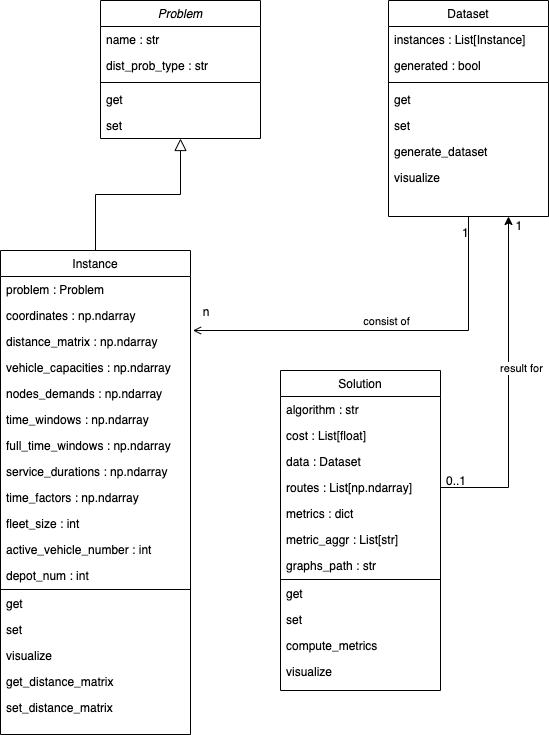

The diagram above was exported from draw.io. Its source (the exported page's mxGraphModel, read from the mxfile embedded in the PNG):
<mxGraphModel dx="1180" dy="687" grid="1" gridSize="10" guides="1" tooltips="1" connect="1" arrows="1" fold="1" page="1" pageScale="1" pageWidth="827" pageHeight="1169" math="0" shadow="0">
  <root>
    <mxCell id="WIyWlLk6GJQsqaUBKTNV-0" />
    <mxCell id="WIyWlLk6GJQsqaUBKTNV-1" parent="WIyWlLk6GJQsqaUBKTNV-0" />
    <mxCell id="zkfFHV4jXpPFQw0GAbJ--0" value="Problem" style="swimlane;fontStyle=2;align=center;verticalAlign=top;childLayout=stackLayout;horizontal=1;startSize=26;horizontalStack=0;resizeParent=1;resizeLast=0;collapsible=1;marginBottom=0;rounded=0;shadow=0;strokeWidth=1;" parent="WIyWlLk6GJQsqaUBKTNV-1" vertex="1">
      <mxGeometry x="220" y="120" width="160" height="138" as="geometry">
        <mxRectangle x="230" y="140" width="160" height="26" as="alternateBounds" />
      </mxGeometry>
    </mxCell>
    <mxCell id="zkfFHV4jXpPFQw0GAbJ--1" value="name : str&#10;" style="text;align=left;verticalAlign=top;spacingLeft=4;spacingRight=4;overflow=hidden;rotatable=0;points=[[0,0.5],[1,0.5]];portConstraint=eastwest;" parent="zkfFHV4jXpPFQw0GAbJ--0" vertex="1">
      <mxGeometry y="26" width="160" height="26" as="geometry" />
    </mxCell>
    <mxCell id="zkfFHV4jXpPFQw0GAbJ--2" value="dist_prob_type : str" style="text;align=left;verticalAlign=top;spacingLeft=4;spacingRight=4;overflow=hidden;rotatable=0;points=[[0,0.5],[1,0.5]];portConstraint=eastwest;rounded=0;shadow=0;html=0;" parent="zkfFHV4jXpPFQw0GAbJ--0" vertex="1">
      <mxGeometry y="52" width="160" height="26" as="geometry" />
    </mxCell>
    <mxCell id="zkfFHV4jXpPFQw0GAbJ--4" value="" style="line;html=1;strokeWidth=1;align=left;verticalAlign=middle;spacingTop=-1;spacingLeft=3;spacingRight=3;rotatable=0;labelPosition=right;points=[];portConstraint=eastwest;" parent="zkfFHV4jXpPFQw0GAbJ--0" vertex="1">
      <mxGeometry y="78" width="160" height="8" as="geometry" />
    </mxCell>
    <mxCell id="zkfFHV4jXpPFQw0GAbJ--5" value="get&#10;" style="text;align=left;verticalAlign=top;spacingLeft=4;spacingRight=4;overflow=hidden;rotatable=0;points=[[0,0.5],[1,0.5]];portConstraint=eastwest;" parent="zkfFHV4jXpPFQw0GAbJ--0" vertex="1">
      <mxGeometry y="86" width="160" height="26" as="geometry" />
    </mxCell>
    <mxCell id="01fH_XV9Por-LPM4B-pX-0" value="set" style="text;align=left;verticalAlign=top;spacingLeft=4;spacingRight=4;overflow=hidden;rotatable=0;points=[[0,0.5],[1,0.5]];portConstraint=eastwest;" vertex="1" parent="zkfFHV4jXpPFQw0GAbJ--0">
      <mxGeometry y="112" width="160" height="26" as="geometry" />
    </mxCell>
    <mxCell id="zkfFHV4jXpPFQw0GAbJ--6" value="Instance" style="swimlane;fontStyle=0;align=center;verticalAlign=top;childLayout=stackLayout;horizontal=1;startSize=26;horizontalStack=0;resizeParent=1;resizeLast=0;collapsible=1;marginBottom=0;rounded=0;shadow=0;strokeWidth=1;" parent="WIyWlLk6GJQsqaUBKTNV-1" vertex="1">
      <mxGeometry x="120" y="370" width="190" height="484" as="geometry">
        <mxRectangle x="130" y="380" width="160" height="26" as="alternateBounds" />
      </mxGeometry>
    </mxCell>
    <mxCell id="zkfFHV4jXpPFQw0GAbJ--7" value="problem : Problem" style="text;align=left;verticalAlign=top;spacingLeft=4;spacingRight=4;overflow=hidden;rotatable=0;points=[[0,0.5],[1,0.5]];portConstraint=eastwest;" parent="zkfFHV4jXpPFQw0GAbJ--6" vertex="1">
      <mxGeometry y="26" width="190" height="26" as="geometry" />
    </mxCell>
    <mxCell id="01fH_XV9Por-LPM4B-pX-1" value="coordinates : np.ndarray" style="text;align=left;verticalAlign=top;spacingLeft=4;spacingRight=4;overflow=hidden;rotatable=0;points=[[0,0.5],[1,0.5]];portConstraint=eastwest;" vertex="1" parent="zkfFHV4jXpPFQw0GAbJ--6">
      <mxGeometry y="52" width="190" height="26" as="geometry" />
    </mxCell>
    <mxCell id="01fH_XV9Por-LPM4B-pX-2" value="distance_matrix : np.ndarray" style="text;align=left;verticalAlign=top;spacingLeft=4;spacingRight=4;overflow=hidden;rotatable=0;points=[[0,0.5],[1,0.5]];portConstraint=eastwest;" vertex="1" parent="zkfFHV4jXpPFQw0GAbJ--6">
      <mxGeometry y="78" width="190" height="26" as="geometry" />
    </mxCell>
    <mxCell id="01fH_XV9Por-LPM4B-pX-3" value="vehicle_capacities : np.ndarray" style="text;align=left;verticalAlign=top;spacingLeft=4;spacingRight=4;overflow=hidden;rotatable=0;points=[[0,0.5],[1,0.5]];portConstraint=eastwest;" vertex="1" parent="zkfFHV4jXpPFQw0GAbJ--6">
      <mxGeometry y="104" width="190" height="26" as="geometry" />
    </mxCell>
    <mxCell id="01fH_XV9Por-LPM4B-pX-4" value="nodes_demands : np.ndarray" style="text;align=left;verticalAlign=top;spacingLeft=4;spacingRight=4;overflow=hidden;rotatable=0;points=[[0,0.5],[1,0.5]];portConstraint=eastwest;" vertex="1" parent="zkfFHV4jXpPFQw0GAbJ--6">
      <mxGeometry y="130" width="190" height="26" as="geometry" />
    </mxCell>
    <mxCell id="01fH_XV9Por-LPM4B-pX-5" value="time_windows : np.ndarray" style="text;align=left;verticalAlign=top;spacingLeft=4;spacingRight=4;overflow=hidden;rotatable=0;points=[[0,0.5],[1,0.5]];portConstraint=eastwest;" vertex="1" parent="zkfFHV4jXpPFQw0GAbJ--6">
      <mxGeometry y="156" width="190" height="26" as="geometry" />
    </mxCell>
    <mxCell id="01fH_XV9Por-LPM4B-pX-6" value="full_time_windows : np.ndarray" style="text;align=left;verticalAlign=top;spacingLeft=4;spacingRight=4;overflow=hidden;rotatable=0;points=[[0,0.5],[1,0.5]];portConstraint=eastwest;" vertex="1" parent="zkfFHV4jXpPFQw0GAbJ--6">
      <mxGeometry y="182" width="190" height="26" as="geometry" />
    </mxCell>
    <mxCell id="01fH_XV9Por-LPM4B-pX-7" value="service_durations : np.ndarray" style="text;align=left;verticalAlign=top;spacingLeft=4;spacingRight=4;overflow=hidden;rotatable=0;points=[[0,0.5],[1,0.5]];portConstraint=eastwest;" vertex="1" parent="zkfFHV4jXpPFQw0GAbJ--6">
      <mxGeometry y="208" width="190" height="26" as="geometry" />
    </mxCell>
    <mxCell id="01fH_XV9Por-LPM4B-pX-8" value="time_factors : np.ndarray" style="text;align=left;verticalAlign=top;spacingLeft=4;spacingRight=4;overflow=hidden;rotatable=0;points=[[0,0.5],[1,0.5]];portConstraint=eastwest;" vertex="1" parent="zkfFHV4jXpPFQw0GAbJ--6">
      <mxGeometry y="234" width="190" height="26" as="geometry" />
    </mxCell>
    <mxCell id="01fH_XV9Por-LPM4B-pX-9" value="fleet_size : int" style="text;align=left;verticalAlign=top;spacingLeft=4;spacingRight=4;overflow=hidden;rotatable=0;points=[[0,0.5],[1,0.5]];portConstraint=eastwest;" vertex="1" parent="zkfFHV4jXpPFQw0GAbJ--6">
      <mxGeometry y="260" width="190" height="26" as="geometry" />
    </mxCell>
    <mxCell id="01fH_XV9Por-LPM4B-pX-10" value="active_vehicle_number : int" style="text;align=left;verticalAlign=top;spacingLeft=4;spacingRight=4;overflow=hidden;rotatable=0;points=[[0,0.5],[1,0.5]];portConstraint=eastwest;" vertex="1" parent="zkfFHV4jXpPFQw0GAbJ--6">
      <mxGeometry y="286" width="190" height="26" as="geometry" />
    </mxCell>
    <mxCell id="01fH_XV9Por-LPM4B-pX-11" value="depot_num : int" style="text;align=left;verticalAlign=top;spacingLeft=4;spacingRight=4;overflow=hidden;rotatable=0;points=[[0,0.5],[1,0.5]];portConstraint=eastwest;" vertex="1" parent="zkfFHV4jXpPFQw0GAbJ--6">
      <mxGeometry y="312" width="190" height="26" as="geometry" />
    </mxCell>
    <mxCell id="zkfFHV4jXpPFQw0GAbJ--9" value="" style="line;html=1;strokeWidth=1;align=left;verticalAlign=middle;spacingTop=-1;spacingLeft=3;spacingRight=3;rotatable=0;labelPosition=right;points=[];portConstraint=eastwest;" parent="zkfFHV4jXpPFQw0GAbJ--6" vertex="1">
      <mxGeometry y="338" width="190" height="2" as="geometry" />
    </mxCell>
    <mxCell id="zkfFHV4jXpPFQw0GAbJ--11" value="get" style="text;align=left;verticalAlign=top;spacingLeft=4;spacingRight=4;overflow=hidden;rotatable=0;points=[[0,0.5],[1,0.5]];portConstraint=eastwest;" parent="zkfFHV4jXpPFQw0GAbJ--6" vertex="1">
      <mxGeometry y="340" width="190" height="26" as="geometry" />
    </mxCell>
    <mxCell id="zkfFHV4jXpPFQw0GAbJ--10" value="set" style="text;align=left;verticalAlign=top;spacingLeft=4;spacingRight=4;overflow=hidden;rotatable=0;points=[[0,0.5],[1,0.5]];portConstraint=eastwest;fontStyle=0" parent="zkfFHV4jXpPFQw0GAbJ--6" vertex="1">
      <mxGeometry y="366" width="190" height="26" as="geometry" />
    </mxCell>
    <mxCell id="01fH_XV9Por-LPM4B-pX-12" value="visualize" style="text;align=left;verticalAlign=top;spacingLeft=4;spacingRight=4;overflow=hidden;rotatable=0;points=[[0,0.5],[1,0.5]];portConstraint=eastwest;fontStyle=0" vertex="1" parent="zkfFHV4jXpPFQw0GAbJ--6">
      <mxGeometry y="392" width="190" height="26" as="geometry" />
    </mxCell>
    <mxCell id="01fH_XV9Por-LPM4B-pX-13" value="get_distance_matrix" style="text;align=left;verticalAlign=top;spacingLeft=4;spacingRight=4;overflow=hidden;rotatable=0;points=[[0,0.5],[1,0.5]];portConstraint=eastwest;fontStyle=0" vertex="1" parent="zkfFHV4jXpPFQw0GAbJ--6">
      <mxGeometry y="418" width="190" height="26" as="geometry" />
    </mxCell>
    <mxCell id="01fH_XV9Por-LPM4B-pX-14" value="set_distance_matrix" style="text;align=left;verticalAlign=top;spacingLeft=4;spacingRight=4;overflow=hidden;rotatable=0;points=[[0,0.5],[1,0.5]];portConstraint=eastwest;fontStyle=0" vertex="1" parent="zkfFHV4jXpPFQw0GAbJ--6">
      <mxGeometry y="444" width="190" height="26" as="geometry" />
    </mxCell>
    <mxCell id="zkfFHV4jXpPFQw0GAbJ--12" value="" style="endArrow=block;endSize=10;endFill=0;shadow=0;strokeWidth=1;rounded=0;edgeStyle=elbowEdgeStyle;elbow=vertical;" parent="WIyWlLk6GJQsqaUBKTNV-1" source="zkfFHV4jXpPFQw0GAbJ--6" target="zkfFHV4jXpPFQw0GAbJ--0" edge="1">
      <mxGeometry width="160" relative="1" as="geometry">
        <mxPoint x="200" y="203" as="sourcePoint" />
        <mxPoint x="200" y="203" as="targetPoint" />
      </mxGeometry>
    </mxCell>
    <mxCell id="zkfFHV4jXpPFQw0GAbJ--13" value="Solution" style="swimlane;fontStyle=0;align=center;verticalAlign=top;childLayout=stackLayout;horizontal=1;startSize=26;horizontalStack=0;resizeParent=1;resizeLast=0;collapsible=1;marginBottom=0;rounded=0;shadow=0;strokeWidth=1;" parent="WIyWlLk6GJQsqaUBKTNV-1" vertex="1">
      <mxGeometry x="400" y="490" width="160" height="320" as="geometry">
        <mxRectangle x="340" y="380" width="170" height="26" as="alternateBounds" />
      </mxGeometry>
    </mxCell>
    <mxCell id="zkfFHV4jXpPFQw0GAbJ--14" value="algorithm : str" style="text;align=left;verticalAlign=top;spacingLeft=4;spacingRight=4;overflow=hidden;rotatable=0;points=[[0,0.5],[1,0.5]];portConstraint=eastwest;" parent="zkfFHV4jXpPFQw0GAbJ--13" vertex="1">
      <mxGeometry y="26" width="160" height="26" as="geometry" />
    </mxCell>
    <mxCell id="01fH_XV9Por-LPM4B-pX-17" value="cost : List[float]" style="text;align=left;verticalAlign=top;spacingLeft=4;spacingRight=4;overflow=hidden;rotatable=0;points=[[0,0.5],[1,0.5]];portConstraint=eastwest;" vertex="1" parent="zkfFHV4jXpPFQw0GAbJ--13">
      <mxGeometry y="52" width="160" height="26" as="geometry" />
    </mxCell>
    <mxCell id="01fH_XV9Por-LPM4B-pX-18" value="data : Dataset" style="text;align=left;verticalAlign=top;spacingLeft=4;spacingRight=4;overflow=hidden;rotatable=0;points=[[0,0.5],[1,0.5]];portConstraint=eastwest;" vertex="1" parent="zkfFHV4jXpPFQw0GAbJ--13">
      <mxGeometry y="78" width="160" height="26" as="geometry" />
    </mxCell>
    <mxCell id="01fH_XV9Por-LPM4B-pX-19" value="routes : List[np.ndarray]" style="text;align=left;verticalAlign=top;spacingLeft=4;spacingRight=4;overflow=hidden;rotatable=0;points=[[0,0.5],[1,0.5]];portConstraint=eastwest;" vertex="1" parent="zkfFHV4jXpPFQw0GAbJ--13">
      <mxGeometry y="104" width="160" height="26" as="geometry" />
    </mxCell>
    <mxCell id="01fH_XV9Por-LPM4B-pX-20" value="metrics : dict" style="text;align=left;verticalAlign=top;spacingLeft=4;spacingRight=4;overflow=hidden;rotatable=0;points=[[0,0.5],[1,0.5]];portConstraint=eastwest;" vertex="1" parent="zkfFHV4jXpPFQw0GAbJ--13">
      <mxGeometry y="130" width="160" height="26" as="geometry" />
    </mxCell>
    <mxCell id="01fH_XV9Por-LPM4B-pX-28" value="metric_aggr : List[str]" style="text;align=left;verticalAlign=top;spacingLeft=4;spacingRight=4;overflow=hidden;rotatable=0;points=[[0,0.5],[1,0.5]];portConstraint=eastwest;" vertex="1" parent="zkfFHV4jXpPFQw0GAbJ--13">
      <mxGeometry y="156" width="160" height="26" as="geometry" />
    </mxCell>
    <mxCell id="01fH_XV9Por-LPM4B-pX-29" value="graphs_path : str" style="text;align=left;verticalAlign=top;spacingLeft=4;spacingRight=4;overflow=hidden;rotatable=0;points=[[0,0.5],[1,0.5]];portConstraint=eastwest;" vertex="1" parent="zkfFHV4jXpPFQw0GAbJ--13">
      <mxGeometry y="182" width="160" height="26" as="geometry" />
    </mxCell>
    <mxCell id="zkfFHV4jXpPFQw0GAbJ--15" value="" style="line;html=1;strokeWidth=1;align=left;verticalAlign=middle;spacingTop=-1;spacingLeft=3;spacingRight=3;rotatable=0;labelPosition=right;points=[];portConstraint=eastwest;" parent="zkfFHV4jXpPFQw0GAbJ--13" vertex="1">
      <mxGeometry y="208" width="160" height="2" as="geometry" />
    </mxCell>
    <mxCell id="01fH_XV9Por-LPM4B-pX-30" value="get" style="text;align=left;verticalAlign=top;spacingLeft=4;spacingRight=4;overflow=hidden;rotatable=0;points=[[0,0.5],[1,0.5]];portConstraint=eastwest;" vertex="1" parent="zkfFHV4jXpPFQw0GAbJ--13">
      <mxGeometry y="210" width="160" height="26" as="geometry" />
    </mxCell>
    <mxCell id="01fH_XV9Por-LPM4B-pX-31" value="set" style="text;align=left;verticalAlign=top;spacingLeft=4;spacingRight=4;overflow=hidden;rotatable=0;points=[[0,0.5],[1,0.5]];portConstraint=eastwest;" vertex="1" parent="zkfFHV4jXpPFQw0GAbJ--13">
      <mxGeometry y="236" width="160" height="26" as="geometry" />
    </mxCell>
    <mxCell id="01fH_XV9Por-LPM4B-pX-32" value="compute_metrics" style="text;align=left;verticalAlign=top;spacingLeft=4;spacingRight=4;overflow=hidden;rotatable=0;points=[[0,0.5],[1,0.5]];portConstraint=eastwest;" vertex="1" parent="zkfFHV4jXpPFQw0GAbJ--13">
      <mxGeometry y="262" width="160" height="26" as="geometry" />
    </mxCell>
    <mxCell id="01fH_XV9Por-LPM4B-pX-33" value="visualize" style="text;align=left;verticalAlign=top;spacingLeft=4;spacingRight=4;overflow=hidden;rotatable=0;points=[[0,0.5],[1,0.5]];portConstraint=eastwest;" vertex="1" parent="zkfFHV4jXpPFQw0GAbJ--13">
      <mxGeometry y="288" width="160" height="26" as="geometry" />
    </mxCell>
    <mxCell id="zkfFHV4jXpPFQw0GAbJ--17" value="Dataset" style="swimlane;fontStyle=0;align=center;verticalAlign=top;childLayout=stackLayout;horizontal=1;startSize=26;horizontalStack=0;resizeParent=1;resizeLast=0;collapsible=1;marginBottom=0;rounded=0;shadow=0;strokeWidth=1;" parent="WIyWlLk6GJQsqaUBKTNV-1" vertex="1">
      <mxGeometry x="508" y="120" width="160" height="216" as="geometry">
        <mxRectangle x="550" y="140" width="160" height="26" as="alternateBounds" />
      </mxGeometry>
    </mxCell>
    <mxCell id="zkfFHV4jXpPFQw0GAbJ--18" value="instances : List[Instance]" style="text;align=left;verticalAlign=top;spacingLeft=4;spacingRight=4;overflow=hidden;rotatable=0;points=[[0,0.5],[1,0.5]];portConstraint=eastwest;" parent="zkfFHV4jXpPFQw0GAbJ--17" vertex="1">
      <mxGeometry y="26" width="160" height="26" as="geometry" />
    </mxCell>
    <mxCell id="zkfFHV4jXpPFQw0GAbJ--19" value="generated : bool" style="text;align=left;verticalAlign=top;spacingLeft=4;spacingRight=4;overflow=hidden;rotatable=0;points=[[0,0.5],[1,0.5]];portConstraint=eastwest;rounded=0;shadow=0;html=0;" parent="zkfFHV4jXpPFQw0GAbJ--17" vertex="1">
      <mxGeometry y="52" width="160" height="26" as="geometry" />
    </mxCell>
    <mxCell id="zkfFHV4jXpPFQw0GAbJ--23" value="" style="line;html=1;strokeWidth=1;align=left;verticalAlign=middle;spacingTop=-1;spacingLeft=3;spacingRight=3;rotatable=0;labelPosition=right;points=[];portConstraint=eastwest;" parent="zkfFHV4jXpPFQw0GAbJ--17" vertex="1">
      <mxGeometry y="78" width="160" height="8" as="geometry" />
    </mxCell>
    <mxCell id="zkfFHV4jXpPFQw0GAbJ--24" value="get" style="text;align=left;verticalAlign=top;spacingLeft=4;spacingRight=4;overflow=hidden;rotatable=0;points=[[0,0.5],[1,0.5]];portConstraint=eastwest;" parent="zkfFHV4jXpPFQw0GAbJ--17" vertex="1">
      <mxGeometry y="86" width="160" height="26" as="geometry" />
    </mxCell>
    <mxCell id="zkfFHV4jXpPFQw0GAbJ--25" value="set" style="text;align=left;verticalAlign=top;spacingLeft=4;spacingRight=4;overflow=hidden;rotatable=0;points=[[0,0.5],[1,0.5]];portConstraint=eastwest;" parent="zkfFHV4jXpPFQw0GAbJ--17" vertex="1">
      <mxGeometry y="112" width="160" height="26" as="geometry" />
    </mxCell>
    <mxCell id="01fH_XV9Por-LPM4B-pX-35" value="generate_dataset" style="text;align=left;verticalAlign=top;spacingLeft=4;spacingRight=4;overflow=hidden;rotatable=0;points=[[0,0.5],[1,0.5]];portConstraint=eastwest;" vertex="1" parent="zkfFHV4jXpPFQw0GAbJ--17">
      <mxGeometry y="138" width="160" height="26" as="geometry" />
    </mxCell>
    <mxCell id="01fH_XV9Por-LPM4B-pX-36" value="visualize" style="text;align=left;verticalAlign=top;spacingLeft=4;spacingRight=4;overflow=hidden;rotatable=0;points=[[0,0.5],[1,0.5]];portConstraint=eastwest;" vertex="1" parent="zkfFHV4jXpPFQw0GAbJ--17">
      <mxGeometry y="164" width="160" height="26" as="geometry" />
    </mxCell>
    <mxCell id="zkfFHV4jXpPFQw0GAbJ--26" value="" style="endArrow=open;shadow=0;strokeWidth=1;rounded=0;endFill=1;edgeStyle=elbowEdgeStyle;elbow=vertical;exitX=0.5;exitY=1;exitDx=0;exitDy=0;entryX=1.013;entryY=0.077;entryDx=0;entryDy=0;entryPerimeter=0;" parent="WIyWlLk6GJQsqaUBKTNV-1" source="zkfFHV4jXpPFQw0GAbJ--17" target="01fH_XV9Por-LPM4B-pX-2" edge="1">
      <mxGeometry x="0.5" y="41" relative="1" as="geometry">
        <mxPoint x="280" y="425" as="sourcePoint" />
        <mxPoint x="540" y="192" as="targetPoint" />
        <mxPoint x="-40" y="32" as="offset" />
        <Array as="points">
          <mxPoint x="350" y="450" />
          <mxPoint x="350" y="440" />
        </Array>
      </mxGeometry>
    </mxCell>
    <mxCell id="zkfFHV4jXpPFQw0GAbJ--27" value="1" style="resizable=0;align=left;verticalAlign=bottom;labelBackgroundColor=none;fontSize=12;" parent="zkfFHV4jXpPFQw0GAbJ--26" connectable="0" vertex="1">
      <mxGeometry x="-1" relative="1" as="geometry">
        <mxPoint x="-8" y="25" as="offset" />
      </mxGeometry>
    </mxCell>
    <mxCell id="zkfFHV4jXpPFQw0GAbJ--28" value="n" style="resizable=0;align=right;verticalAlign=bottom;labelBackgroundColor=none;fontSize=12;" parent="zkfFHV4jXpPFQw0GAbJ--26" connectable="0" vertex="1">
      <mxGeometry x="1" relative="1" as="geometry">
        <mxPoint x="18" y="-10" as="offset" />
      </mxGeometry>
    </mxCell>
    <mxCell id="01fH_XV9Por-LPM4B-pX-15" value="consist of" style="edgeLabel;html=1;align=center;verticalAlign=middle;resizable=0;points=[];" vertex="1" connectable="0" parent="zkfFHV4jXpPFQw0GAbJ--26">
      <mxGeometry x="0.0049" y="2" relative="1" as="geometry">
        <mxPoint x="-1" y="-12" as="offset" />
      </mxGeometry>
    </mxCell>
    <mxCell id="01fH_XV9Por-LPM4B-pX-34" value="" style="endArrow=classic;html=1;rounded=0;entryX=0.75;entryY=1;entryDx=0;entryDy=0;exitX=1;exitY=0.5;exitDx=0;exitDy=0;" edge="1" parent="WIyWlLk6GJQsqaUBKTNV-1" source="01fH_XV9Por-LPM4B-pX-19" target="zkfFHV4jXpPFQw0GAbJ--17">
      <mxGeometry width="50" height="50" relative="1" as="geometry">
        <mxPoint x="410" y="600" as="sourcePoint" />
        <mxPoint x="440" y="540" as="targetPoint" />
        <Array as="points">
          <mxPoint x="628" y="607" />
        </Array>
      </mxGeometry>
    </mxCell>
    <mxCell id="01fH_XV9Por-LPM4B-pX-39" value="result for" style="edgeLabel;html=1;align=center;verticalAlign=middle;resizable=0;points=[];" vertex="1" connectable="0" parent="01fH_XV9Por-LPM4B-pX-34">
      <mxGeometry x="0.6028" relative="1" as="geometry">
        <mxPoint x="12" y="84" as="offset" />
      </mxGeometry>
    </mxCell>
    <mxCell id="01fH_XV9Por-LPM4B-pX-37" value="0..1" style="resizable=0;align=right;verticalAlign=bottom;labelBackgroundColor=none;fontSize=12;" connectable="0" vertex="1" parent="WIyWlLk6GJQsqaUBKTNV-1">
      <mxGeometry x="588" y="600" as="geometry">
        <mxPoint x="-1" y="9" as="offset" />
      </mxGeometry>
    </mxCell>
    <mxCell id="01fH_XV9Por-LPM4B-pX-38" value="1" style="resizable=0;align=right;verticalAlign=bottom;labelBackgroundColor=none;fontSize=12;" connectable="0" vertex="1" parent="WIyWlLk6GJQsqaUBKTNV-1">
      <mxGeometry x="320.0799999999999" y="460.08000000000004" as="geometry">
        <mxPoint x="323" y="-106" as="offset" />
      </mxGeometry>
    </mxCell>
  </root>
</mxGraphModel>